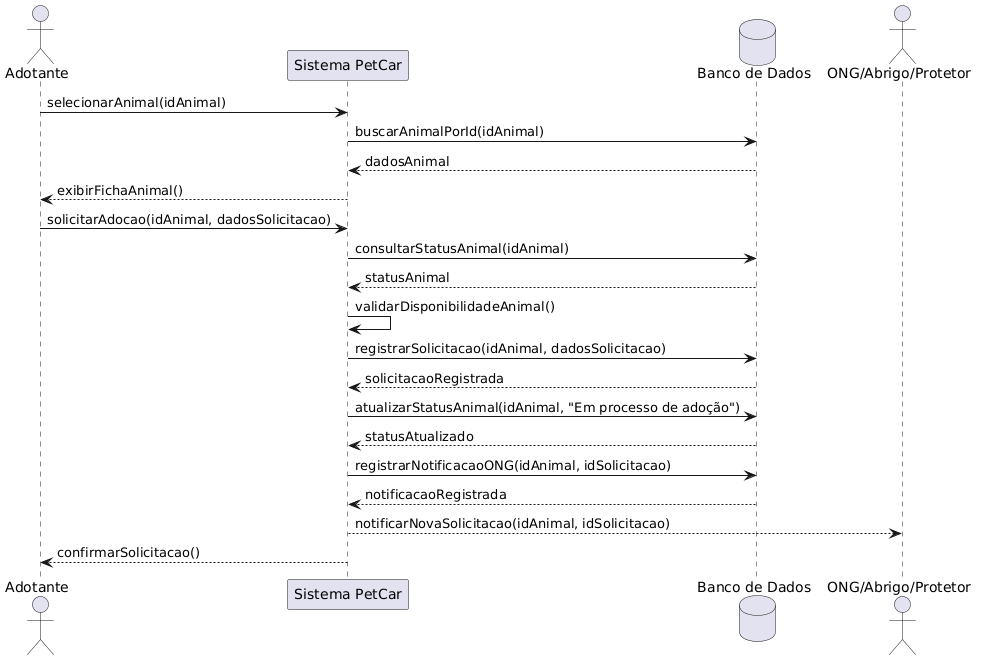

The diagram above was rendered by PlantUML. Its source (embedded in the PNG):
@startuml
actor Adotante
participant "Sistema PetCar" as Sistema
database "Banco de Dados" as BD
actor "ONG/Abrigo/Protetor" as ONG

Adotante -> Sistema: selecionarAnimal(idAnimal)

Sistema -> BD: buscarAnimalPorId(idAnimal)
BD --> Sistema: dadosAnimal

Sistema --> Adotante: exibirFichaAnimal()

Adotante -> Sistema: solicitarAdocao(idAnimal, dadosSolicitacao)

Sistema -> BD: consultarStatusAnimal(idAnimal)
BD --> Sistema: statusAnimal

Sistema -> Sistema: validarDisponibilidadeAnimal()

Sistema -> BD: registrarSolicitacao(idAnimal, dadosSolicitacao)
BD --> Sistema: solicitacaoRegistrada

Sistema -> BD: atualizarStatusAnimal(idAnimal, "Em processo de adoção")
BD --> Sistema: statusAtualizado

Sistema -> BD: registrarNotificacaoONG(idAnimal, idSolicitacao)
BD --> Sistema: notificacaoRegistrada

Sistema --> ONG: notificarNovaSolicitacao(idAnimal, idSolicitacao)

Sistema --> Adotante: confirmarSolicitacao()
@enduml